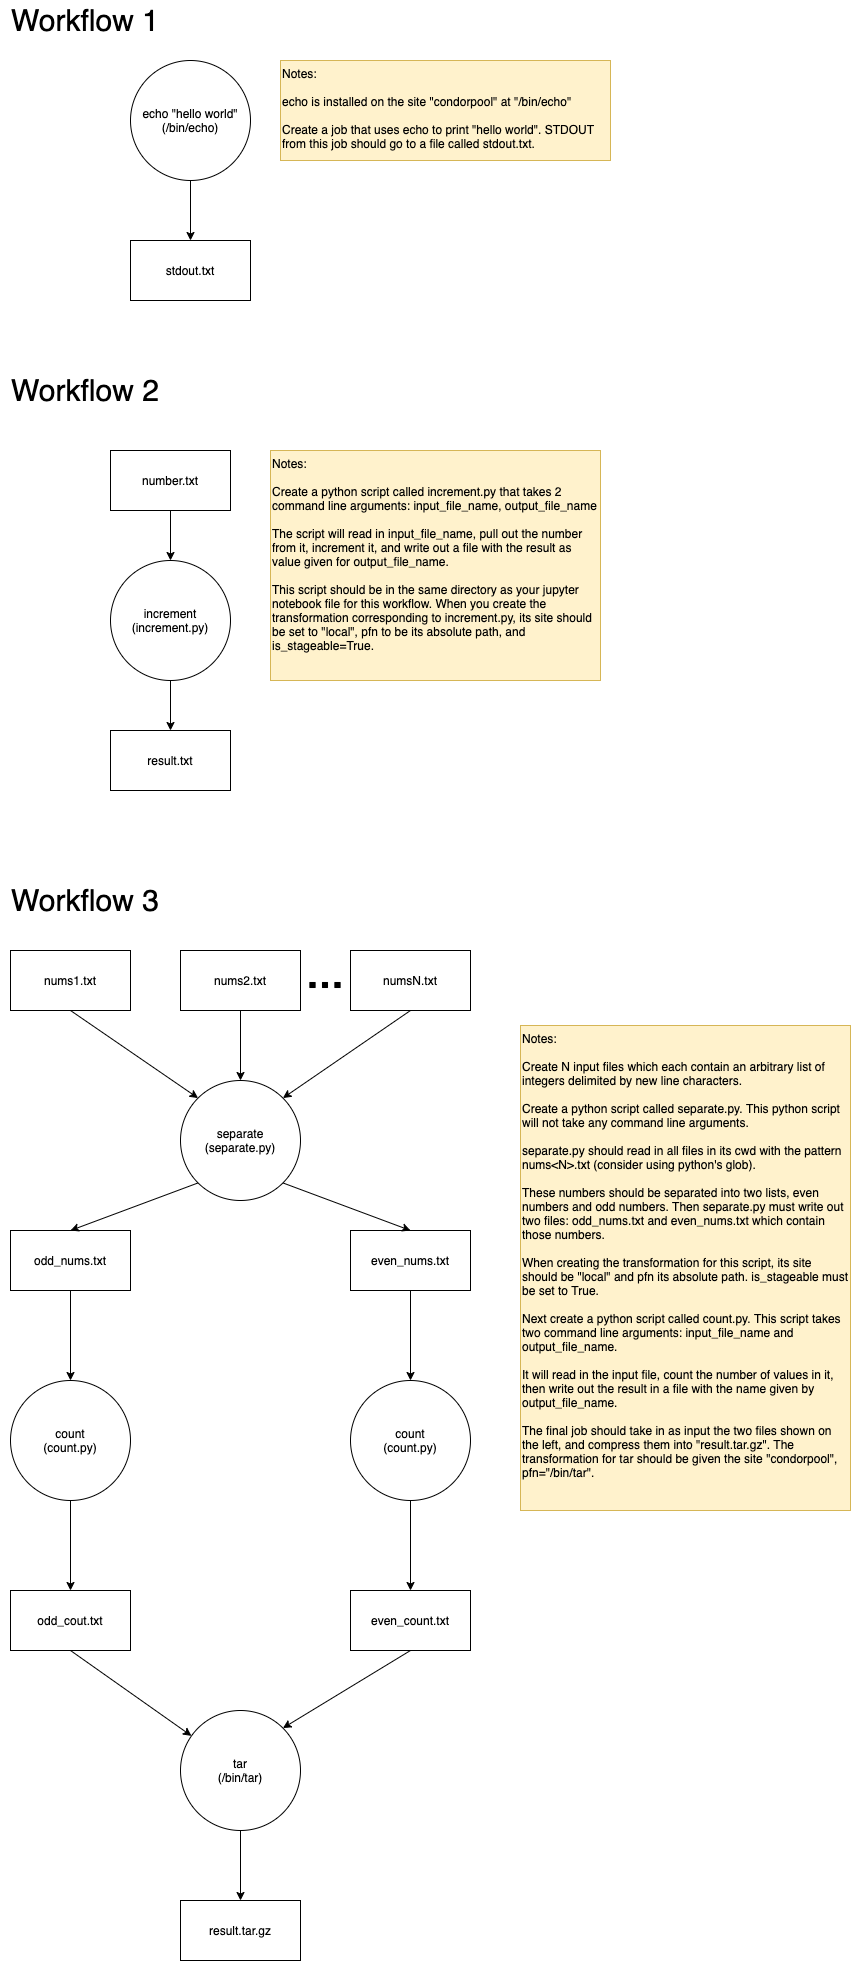

The diagram above was exported from draw.io. Its source (the exported page's mxGraphModel, read from the mxfile embedded in the PNG):
<mxGraphModel dx="829" dy="493" grid="1" gridSize="10" guides="1" tooltips="1" connect="1" arrows="1" fold="1" page="1" pageScale="1" pageWidth="850" pageHeight="1100" math="0" shadow="0">
  <root>
    <mxCell id="0" />
    <mxCell id="1" parent="0" />
    <mxCell id="2" value="&lt;font style=&quot;font-size: 30px&quot;&gt;Workflow 1&lt;/font&gt;" style="text;html=1;strokeColor=none;fillColor=none;align=center;verticalAlign=middle;whiteSpace=wrap;rounded=0;" vertex="1" parent="1">
      <mxGeometry width="170" height="39.23" as="geometry" />
    </mxCell>
    <mxCell id="3" value="echo &quot;hello world&quot;&lt;br&gt;(/bin/echo)" style="ellipse;whiteSpace=wrap;html=1;aspect=fixed;" vertex="1" parent="1">
      <mxGeometry x="130" y="60" width="120" height="120" as="geometry" />
    </mxCell>
    <mxCell id="4" value="stdout.txt" style="rounded=0;whiteSpace=wrap;html=1;" vertex="1" parent="1">
      <mxGeometry x="130" y="240" width="120" height="60" as="geometry" />
    </mxCell>
    <mxCell id="5" value="" style="endArrow=classic;html=1;exitX=0.5;exitY=1;exitDx=0;exitDy=0;entryX=0.5;entryY=0;entryDx=0;entryDy=0;" edge="1" source="3" target="4" parent="1">
      <mxGeometry width="50" height="50" relative="1" as="geometry">
        <mxPoint x="620" y="420" as="sourcePoint" />
        <mxPoint x="670" y="370" as="targetPoint" />
      </mxGeometry>
    </mxCell>
    <mxCell id="6" value="number.txt" style="rounded=0;whiteSpace=wrap;html=1;" vertex="1" parent="1">
      <mxGeometry x="110" y="450" width="120" height="60" as="geometry" />
    </mxCell>
    <mxCell id="7" value="increment&lt;br&gt;(increment.py)" style="ellipse;whiteSpace=wrap;html=1;aspect=fixed;" vertex="1" parent="1">
      <mxGeometry x="110" y="560" width="120" height="120" as="geometry" />
    </mxCell>
    <mxCell id="8" value="result.txt" style="rounded=0;whiteSpace=wrap;html=1;" vertex="1" parent="1">
      <mxGeometry x="110" y="730" width="120" height="60" as="geometry" />
    </mxCell>
    <mxCell id="9" value="" style="endArrow=classic;html=1;exitX=0.5;exitY=1;exitDx=0;exitDy=0;entryX=0.5;entryY=0;entryDx=0;entryDy=0;" edge="1" source="6" target="7" parent="1">
      <mxGeometry width="50" height="50" relative="1" as="geometry">
        <mxPoint x="620" y="570" as="sourcePoint" />
        <mxPoint x="670" y="520" as="targetPoint" />
      </mxGeometry>
    </mxCell>
    <mxCell id="10" value="" style="endArrow=classic;html=1;exitX=0.5;exitY=1;exitDx=0;exitDy=0;entryX=0.5;entryY=0;entryDx=0;entryDy=0;" edge="1" source="7" target="8" parent="1">
      <mxGeometry width="50" height="50" relative="1" as="geometry">
        <mxPoint x="180" y="520" as="sourcePoint" />
        <mxPoint x="180" y="570" as="targetPoint" />
      </mxGeometry>
    </mxCell>
    <mxCell id="11" value="separate&lt;br&gt;(separate.py)" style="ellipse;whiteSpace=wrap;html=1;aspect=fixed;" vertex="1" parent="1">
      <mxGeometry x="180" y="1080" width="120" height="120" as="geometry" />
    </mxCell>
    <mxCell id="12" value="nums1.txt&lt;span style=&quot;color: rgba(0 , 0 , 0 , 0) ; font-family: monospace ; font-size: 0px&quot;&gt;%3CmxGraphModel%3E%3Croot%3E%3CmxCell%20id%3D%220%22%2F%3E%3CmxCell%20id%3D%221%22%20parent%3D%220%22%2F%3E%3CmxCell%20id%3D%222%22%20value%3D%22increment%26lt%3Bbr%26gt%3B(increment.py)%22%20style%3D%22ellipse%3BwhiteSpace%3Dwrap%3Bhtml%3D1%3Baspect%3Dfixed%3B%22%20vertex%3D%221%22%20parent%3D%221%22%3E%3CmxGeometry%20x%3D%22110%22%20y%3D%22560%22%20width%3D%22120%22%20height%3D%22120%22%20as%3D%22geometry%22%2F%3E%3C%2FmxCell%3E%3C%2Froot%3E%3C%2FmxGraphModel%3E&lt;/span&gt;" style="rounded=0;whiteSpace=wrap;html=1;" vertex="1" parent="1">
      <mxGeometry x="10" y="950" width="120" height="60" as="geometry" />
    </mxCell>
    <mxCell id="13" value="nums2.txt&lt;span style=&quot;color: rgba(0 , 0 , 0 , 0) ; font-family: monospace ; font-size: 0px&quot;&gt;%3CmxGraphModel%3E%3Croot%3E%3CmxCell%20id%3D%220%22%2F%3E%3CmxCell%20id%3D%221%22%20parent%3D%220%22%2F%3E%3CmxCell%20id%3D%222%22%20value%3D%22increment%26lt%3Bbr%26gt%3B(increment.py)%22%20style%3D%22ellipse%3BwhiteSpace%3Dwrap%3Bhtml%3D1%3Baspect%3Dfixed%3B%22%20vertex%3D%221%22%20parent%3D%221%22%3E%3CmxGeometry%20x%3D%22110%22%20y%3D%22560%22%20width%3D%22120%22%20height%3D%22120%22%20as%3D%22geometry%22%2F%3E%3C%2FmxCell%3E%3C%2Froot%3E%3C%2FmxGraphModel%3E&lt;/span&gt;" style="rounded=0;whiteSpace=wrap;html=1;" vertex="1" parent="1">
      <mxGeometry x="180" y="950" width="120" height="60" as="geometry" />
    </mxCell>
    <mxCell id="14" value="numsN.txt&lt;span style=&quot;color: rgba(0 , 0 , 0 , 0) ; font-family: monospace ; font-size: 0px&quot;&gt;%3CmxGraphModel%3E%3Croot%3E%3CmxCell%20id%3D%220%22%2F%3E%3CmxCell%20id%3D%221%22%20parent%3D%220%22%2F%3E%3CmxCell%20id%3D%222%22%20value%3D%22increment%26lt%3Bbr%26gt%3B(increment.py)%22%20style%3D%22ellipse%3BwhiteSpace%3Dwrap%3Bhtml%3D1%3Baspect%3Dfixed%3B%22%20vertex%3D%221%22%20parent%3D%221%22%3E%3CmxGeometry%20x%3D%22110%22%20y%3D%22560%22%20width%3D%22120%22%20height%3D%22120%22%20as%3D%22geometry%22%2F%3E%3C%2FmxCell%3E%3C%2Froot%3E%3C%2FmxGraphModel%3E&lt;/span&gt;" style="rounded=0;whiteSpace=wrap;html=1;" vertex="1" parent="1">
      <mxGeometry x="350" y="950" width="120" height="60" as="geometry" />
    </mxCell>
    <mxCell id="15" value="" style="shape=image;html=1;verticalAlign=top;verticalLabelPosition=bottom;labelBackgroundColor=#ffffff;imageAspect=0;aspect=fixed;image=https://cdn3.iconfinder.com/data/icons/virtual-notebook/128/button_switch-128.png" vertex="1" parent="1">
      <mxGeometry x="300" y="960" width="50" height="50" as="geometry" />
    </mxCell>
    <mxCell id="16" value="" style="endArrow=classic;html=1;exitX=0.5;exitY=1;exitDx=0;exitDy=0;entryX=0;entryY=0;entryDx=0;entryDy=0;" edge="1" source="12" target="11" parent="1">
      <mxGeometry width="50" height="50" relative="1" as="geometry">
        <mxPoint x="620" y="1090" as="sourcePoint" />
        <mxPoint x="670" y="1040" as="targetPoint" />
      </mxGeometry>
    </mxCell>
    <mxCell id="17" value="" style="endArrow=classic;html=1;exitX=0.5;exitY=1;exitDx=0;exitDy=0;entryX=0.5;entryY=0;entryDx=0;entryDy=0;" edge="1" source="13" target="11" parent="1">
      <mxGeometry width="50" height="50" relative="1" as="geometry">
        <mxPoint x="620" y="1090" as="sourcePoint" />
        <mxPoint x="670" y="1040" as="targetPoint" />
      </mxGeometry>
    </mxCell>
    <mxCell id="18" value="" style="endArrow=classic;html=1;exitX=0.5;exitY=1;exitDx=0;exitDy=0;entryX=1;entryY=0;entryDx=0;entryDy=0;" edge="1" source="14" target="11" parent="1">
      <mxGeometry width="50" height="50" relative="1" as="geometry">
        <mxPoint x="620" y="1090" as="sourcePoint" />
        <mxPoint x="670" y="1040" as="targetPoint" />
      </mxGeometry>
    </mxCell>
    <mxCell id="19" value="&lt;font style=&quot;font-size: 30px&quot;&gt;Workflow 2&lt;/font&gt;" style="text;html=1;strokeColor=none;fillColor=none;align=center;verticalAlign=middle;whiteSpace=wrap;rounded=0;" vertex="1" parent="1">
      <mxGeometry y="370" width="170" height="39.23" as="geometry" />
    </mxCell>
    <mxCell id="20" value="&lt;font style=&quot;font-size: 30px&quot;&gt;Workflow 3&lt;/font&gt;" style="text;html=1;strokeColor=none;fillColor=none;align=center;verticalAlign=middle;whiteSpace=wrap;rounded=0;" vertex="1" parent="1">
      <mxGeometry y="880" width="170" height="39.23" as="geometry" />
    </mxCell>
    <mxCell id="21" value="even_nums.txt" style="rounded=0;whiteSpace=wrap;html=1;" vertex="1" parent="1">
      <mxGeometry x="350" y="1230" width="120" height="60" as="geometry" />
    </mxCell>
    <mxCell id="22" value="odd_nums.txt" style="rounded=0;whiteSpace=wrap;html=1;" vertex="1" parent="1">
      <mxGeometry x="10" y="1230" width="120" height="60" as="geometry" />
    </mxCell>
    <mxCell id="23" value="" style="endArrow=classic;html=1;exitX=0;exitY=1;exitDx=0;exitDy=0;entryX=0.5;entryY=0;entryDx=0;entryDy=0;" edge="1" source="11" target="22" parent="1">
      <mxGeometry width="50" height="50" relative="1" as="geometry">
        <mxPoint x="450" y="1110" as="sourcePoint" />
        <mxPoint x="500" y="1060" as="targetPoint" />
      </mxGeometry>
    </mxCell>
    <mxCell id="24" value="" style="endArrow=classic;html=1;exitX=1;exitY=1;exitDx=0;exitDy=0;entryX=0.5;entryY=0;entryDx=0;entryDy=0;" edge="1" source="11" target="21" parent="1">
      <mxGeometry width="50" height="50" relative="1" as="geometry">
        <mxPoint x="450" y="1110" as="sourcePoint" />
        <mxPoint x="500" y="1060" as="targetPoint" />
      </mxGeometry>
    </mxCell>
    <mxCell id="25" value="" style="edgeStyle=orthogonalEdgeStyle;rounded=0;orthogonalLoop=1;jettySize=auto;html=1;" edge="1" source="26" target="32" parent="1">
      <mxGeometry relative="1" as="geometry" />
    </mxCell>
    <mxCell id="26" value="count&lt;br&gt;(count.py)" style="ellipse;whiteSpace=wrap;html=1;aspect=fixed;" vertex="1" parent="1">
      <mxGeometry x="350" y="1380" width="120" height="120" as="geometry" />
    </mxCell>
    <mxCell id="27" value="" style="edgeStyle=orthogonalEdgeStyle;rounded=0;orthogonalLoop=1;jettySize=auto;html=1;" edge="1" source="28" target="31" parent="1">
      <mxGeometry relative="1" as="geometry" />
    </mxCell>
    <mxCell id="28" value="count&lt;br&gt;(count.py)" style="ellipse;whiteSpace=wrap;html=1;aspect=fixed;" vertex="1" parent="1">
      <mxGeometry x="10" y="1380" width="120" height="120" as="geometry" />
    </mxCell>
    <mxCell id="29" value="" style="endArrow=classic;html=1;exitX=0.5;exitY=1;exitDx=0;exitDy=0;entryX=0.5;entryY=0;entryDx=0;entryDy=0;" edge="1" source="21" target="26" parent="1">
      <mxGeometry width="50" height="50" relative="1" as="geometry">
        <mxPoint x="400" y="1290" as="sourcePoint" />
        <mxPoint x="410" y="1380" as="targetPoint" />
      </mxGeometry>
    </mxCell>
    <mxCell id="30" value="" style="endArrow=classic;html=1;exitX=0.5;exitY=1;exitDx=0;exitDy=0;entryX=0.5;entryY=0;entryDx=0;entryDy=0;" edge="1" source="22" target="28" parent="1">
      <mxGeometry width="50" height="50" relative="1" as="geometry">
        <mxPoint x="450" y="1280" as="sourcePoint" />
        <mxPoint x="500" y="1230" as="targetPoint" />
      </mxGeometry>
    </mxCell>
    <mxCell id="31" value="odd_cout.txt" style="rounded=0;whiteSpace=wrap;html=1;" vertex="1" parent="1">
      <mxGeometry x="10" y="1590" width="120" height="60" as="geometry" />
    </mxCell>
    <mxCell id="32" value="even_count.txt" style="rounded=0;whiteSpace=wrap;html=1;" vertex="1" parent="1">
      <mxGeometry x="350" y="1590" width="120" height="60" as="geometry" />
    </mxCell>
    <mxCell id="33" value="" style="endArrow=classic;html=1;exitX=0.5;exitY=1;exitDx=0;exitDy=0;" edge="1" source="31" target="34" parent="1">
      <mxGeometry width="50" height="50" relative="1" as="geometry">
        <mxPoint x="500" y="1630" as="sourcePoint" />
        <mxPoint x="550" y="1580" as="targetPoint" />
      </mxGeometry>
    </mxCell>
    <mxCell id="34" value="tar&lt;br&gt;(/bin/tar)" style="ellipse;whiteSpace=wrap;html=1;aspect=fixed;" vertex="1" parent="1">
      <mxGeometry x="180" y="1710" width="120" height="120" as="geometry" />
    </mxCell>
    <mxCell id="35" value="" style="endArrow=classic;html=1;exitX=0.5;exitY=1;exitDx=0;exitDy=0;entryX=1;entryY=0;entryDx=0;entryDy=0;" edge="1" source="32" target="34" parent="1">
      <mxGeometry width="50" height="50" relative="1" as="geometry">
        <mxPoint x="80" y="1660" as="sourcePoint" />
        <mxPoint x="205.00972867808423" y="1770.3027017747804" as="targetPoint" />
      </mxGeometry>
    </mxCell>
    <mxCell id="36" value="result.tar.gz" style="rounded=0;whiteSpace=wrap;html=1;" vertex="1" parent="1">
      <mxGeometry x="180" y="1900" width="120" height="60" as="geometry" />
    </mxCell>
    <mxCell id="37" value="" style="endArrow=classic;html=1;exitX=0.5;exitY=1;exitDx=0;exitDy=0;entryX=0.5;entryY=0;entryDx=0;entryDy=0;" edge="1" source="34" target="36" parent="1">
      <mxGeometry width="50" height="50" relative="1" as="geometry">
        <mxPoint x="500" y="1550" as="sourcePoint" />
        <mxPoint x="550" y="1500" as="targetPoint" />
      </mxGeometry>
    </mxCell>
    <mxCell id="38" value="Notes:&lt;br&gt;&lt;br&gt;echo is installed on the site &quot;condorpool&quot; at &quot;/bin/echo&quot;&lt;br&gt;&lt;br&gt;Create a job that uses echo to print &quot;hello world&quot;. STDOUT from this job should go to a file called stdout.txt." style="text;html=1;strokeColor=#d6b656;fillColor=#fff2cc;align=left;verticalAlign=top;whiteSpace=wrap;rounded=0;" vertex="1" parent="1">
      <mxGeometry x="280" y="60" width="330" height="100" as="geometry" />
    </mxCell>
    <mxCell id="39" value="Notes:&lt;br&gt;&lt;br&gt;Create a python script called increment.py that takes 2 command line arguments: input_file_name, output_file_name&lt;br&gt;&lt;br&gt;The script will read in input_file_name, pull out the number from it, increment it, and write out a file with the result as value given for output_file_name.&lt;br&gt;&lt;br&gt;This script should be in the same directory as your jupyter notebook file for this workflow. When you create the transformation corresponding to increment.py, its site should be set to &quot;local&quot;, pfn to be its absolute path, and is_stageable=True.&lt;br&gt;&lt;br&gt;" style="text;html=1;strokeColor=#d6b656;fillColor=#fff2cc;align=left;verticalAlign=top;whiteSpace=wrap;rounded=0;" vertex="1" parent="1">
      <mxGeometry x="270" y="450" width="330" height="230" as="geometry" />
    </mxCell>
    <mxCell id="40" value="Notes:&lt;br&gt;&lt;br&gt;Create N input files which each contain an arbitrary list of integers delimited by new line characters.&amp;nbsp;&lt;br&gt;&lt;br&gt;Create a python script called separate.py. This python script will not take any command line arguments.&amp;nbsp;&lt;br&gt;&lt;br&gt;separate.py should read in all files in its cwd with the pattern nums&amp;lt;N&amp;gt;.txt (consider using python's glob).&amp;nbsp;&lt;br&gt;&lt;br&gt;These numbers should be separated into two lists, even numbers and odd numbers. Then separate.py must write out two files: odd_nums.txt and even_nums.txt which contain those numbers.&amp;nbsp;&lt;br&gt;&lt;br&gt;When creating the transformation for this script, its site should be &quot;local&quot; and pfn its absolute path. is_stageable must be set to True.&amp;nbsp;&lt;br&gt;&lt;br&gt;Next create a python script called count.py. This script takes two command line arguments: input_file_name and output_file_name.&amp;nbsp;&lt;br&gt;&lt;br&gt;It will read in the input file, count the number of values in it, then write out the result in a file with the name given by output_file_name.&amp;nbsp;&lt;br&gt;&lt;br&gt;The final job should take in as input the two files shown on the left, and compress them into &quot;result.tar.gz&quot;. The transformation for tar should be given the site &quot;condorpool&quot;, pfn=&quot;/bin/tar&quot;.&amp;nbsp;" style="text;html=1;strokeColor=#d6b656;fillColor=#fff2cc;align=left;verticalAlign=top;whiteSpace=wrap;rounded=0;" vertex="1" parent="1">
      <mxGeometry x="520" y="1025" width="330" height="485" as="geometry" />
    </mxCell>
  </root>
</mxGraphModel>